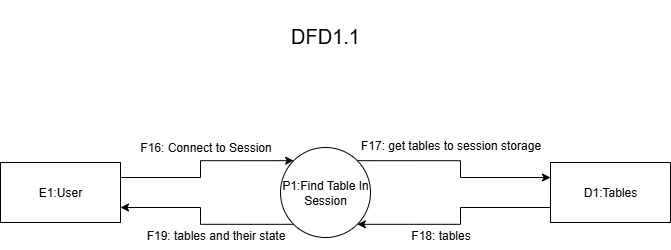

The diagram above was exported from draw.io. Its source (the exported page's mxGraphModel, read from the mxfile embedded in the PNG):
<mxGraphModel dx="1024" dy="1644" grid="1" gridSize="10" guides="1" tooltips="1" connect="1" arrows="1" fold="1" page="1" pageScale="1" pageWidth="850" pageHeight="1100" math="0" shadow="0">
  <root>
    <mxCell id="0" />
    <mxCell id="1" parent="0" />
    <mxCell id="-UsYUVmmaNZGzwMOGnIB-39" style="edgeStyle=orthogonalEdgeStyle;rounded=0;orthogonalLoop=1;jettySize=auto;html=1;exitX=1;exitY=0.25;exitDx=0;exitDy=0;entryX=0;entryY=0;entryDx=0;entryDy=0;" parent="1" source="-UsYUVmmaNZGzwMOGnIB-40" target="-UsYUVmmaNZGzwMOGnIB-45" edge="1">
      <mxGeometry relative="1" as="geometry" />
    </mxCell>
    <mxCell id="-UsYUVmmaNZGzwMOGnIB-40" value="E1:User" style="rounded=0;whiteSpace=wrap;html=1;" parent="1" vertex="1">
      <mxGeometry x="80" y="-728" width="120" height="60" as="geometry" />
    </mxCell>
    <mxCell id="-UsYUVmmaNZGzwMOGnIB-41" style="edgeStyle=orthogonalEdgeStyle;rounded=0;orthogonalLoop=1;jettySize=auto;html=1;exitX=0;exitY=0.75;exitDx=0;exitDy=0;entryX=1;entryY=1;entryDx=0;entryDy=0;" parent="1" source="-UsYUVmmaNZGzwMOGnIB-42" target="-UsYUVmmaNZGzwMOGnIB-45" edge="1">
      <mxGeometry relative="1" as="geometry" />
    </mxCell>
    <mxCell id="-UsYUVmmaNZGzwMOGnIB-42" value="D1:Tables" style="rounded=0;whiteSpace=wrap;html=1;" parent="1" vertex="1">
      <mxGeometry x="630" y="-728" width="120" height="60" as="geometry" />
    </mxCell>
    <mxCell id="-UsYUVmmaNZGzwMOGnIB-43" style="edgeStyle=orthogonalEdgeStyle;rounded=0;orthogonalLoop=1;jettySize=auto;html=1;exitX=1;exitY=0;exitDx=0;exitDy=0;entryX=0;entryY=0.25;entryDx=0;entryDy=0;" parent="1" source="-UsYUVmmaNZGzwMOGnIB-45" target="-UsYUVmmaNZGzwMOGnIB-42" edge="1">
      <mxGeometry relative="1" as="geometry" />
    </mxCell>
    <mxCell id="-UsYUVmmaNZGzwMOGnIB-44" style="edgeStyle=orthogonalEdgeStyle;rounded=0;orthogonalLoop=1;jettySize=auto;html=1;exitX=0;exitY=1;exitDx=0;exitDy=0;entryX=1;entryY=0.75;entryDx=0;entryDy=0;" parent="1" source="-UsYUVmmaNZGzwMOGnIB-45" target="-UsYUVmmaNZGzwMOGnIB-40" edge="1">
      <mxGeometry relative="1" as="geometry" />
    </mxCell>
    <mxCell id="-UsYUVmmaNZGzwMOGnIB-45" value="P1:Find Table In Session" style="ellipse;whiteSpace=wrap;html=1;aspect=fixed;" parent="1" vertex="1">
      <mxGeometry x="360" y="-743" width="90" height="90" as="geometry" />
    </mxCell>
    <mxCell id="-UsYUVmmaNZGzwMOGnIB-63" value="&lt;div&gt;F16: Connect to Session&lt;/div&gt;" style="text;html=1;align=center;verticalAlign=middle;resizable=0;points=[];autosize=1;strokeColor=none;fillColor=none;" parent="1" vertex="1">
      <mxGeometry x="210" y="-758" width="150" height="30" as="geometry" />
    </mxCell>
    <mxCell id="-UsYUVmmaNZGzwMOGnIB-64" value="F17: get tables to session storage" style="text;html=1;align=center;verticalAlign=middle;resizable=0;points=[];autosize=1;strokeColor=none;fillColor=none;" parent="1" vertex="1">
      <mxGeometry x="430" y="-760" width="200" height="30" as="geometry" />
    </mxCell>
    <mxCell id="-UsYUVmmaNZGzwMOGnIB-65" value="F18: tables" style="text;html=1;align=center;verticalAlign=middle;resizable=0;points=[];autosize=1;strokeColor=none;fillColor=none;" parent="1" vertex="1">
      <mxGeometry x="480" y="-670" width="80" height="30" as="geometry" />
    </mxCell>
    <mxCell id="-UsYUVmmaNZGzwMOGnIB-66" value="&lt;div&gt;F19: tables and their state&lt;/div&gt;" style="text;html=1;align=center;verticalAlign=middle;resizable=0;points=[];autosize=1;strokeColor=none;fillColor=none;" parent="1" vertex="1">
      <mxGeometry x="215" y="-670" width="160" height="30" as="geometry" />
    </mxCell>
    <mxCell id="Xb2O8weWVHAlwdGt1e5a-1" value="DFD1.1" style="text;html=1;align=center;verticalAlign=middle;whiteSpace=wrap;rounded=0;fontSize=20;" parent="1" vertex="1">
      <mxGeometry x="340" y="-890" width="130" height="70" as="geometry" />
    </mxCell>
  </root>
</mxGraphModel>